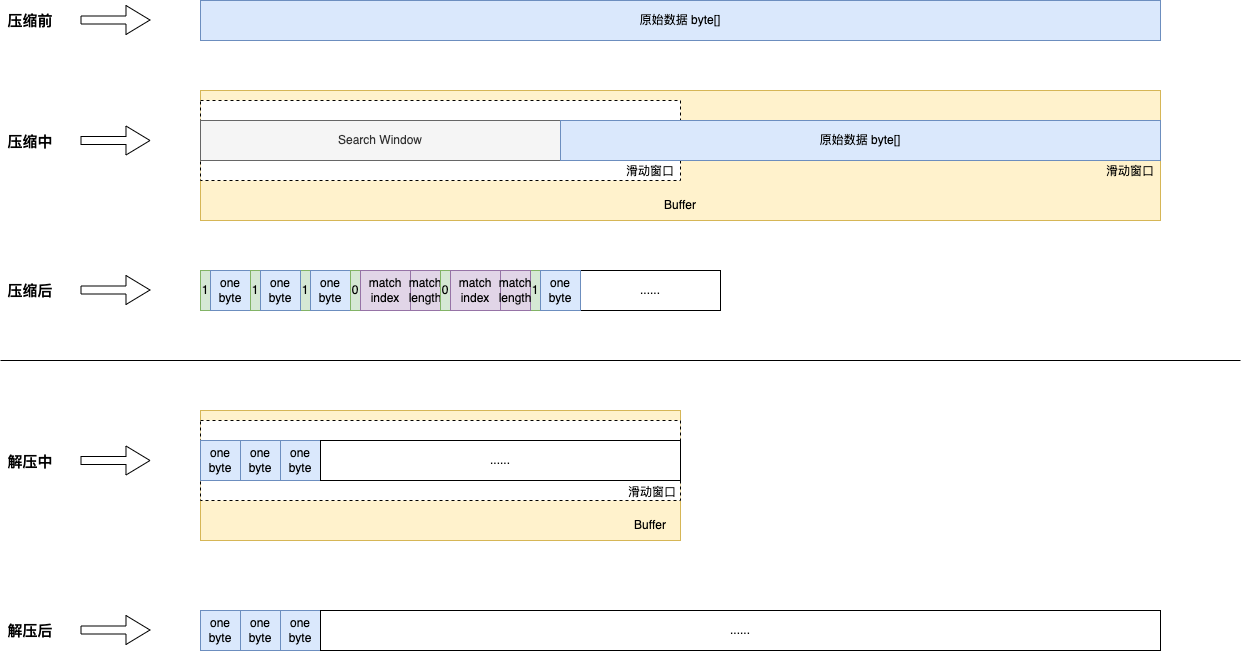

The diagram above was exported from draw.io. Its source (the exported page's mxGraphModel, read from the mxfile embedded in the PNG):
<mxGraphModel dx="2201" dy="661" grid="1" gridSize="10" guides="1" tooltips="1" connect="1" arrows="1" fold="1" page="1" pageScale="1" pageWidth="827" pageHeight="1169" math="0" shadow="0">
  <root>
    <mxCell id="0" />
    <mxCell id="1" parent="0" />
    <mxCell id="4c4bXw9lh5W2jgaI4jPR-57" value="" style="rounded=0;whiteSpace=wrap;html=1;fillColor=#fff2cc;strokeColor=#d6b656;" vertex="1" parent="1">
      <mxGeometry y="450" width="480" height="130" as="geometry" />
    </mxCell>
    <mxCell id="4c4bXw9lh5W2jgaI4jPR-8" value="" style="rounded=0;whiteSpace=wrap;html=1;fillColor=#fff2cc;strokeColor=#d6b656;" vertex="1" parent="1">
      <mxGeometry y="130" width="960" height="130" as="geometry" />
    </mxCell>
    <mxCell id="4c4bXw9lh5W2jgaI4jPR-5" value="" style="rounded=0;whiteSpace=wrap;html=1;fillColor=default;dashed=1;" vertex="1" parent="1">
      <mxGeometry y="140" width="480" height="80" as="geometry" />
    </mxCell>
    <mxCell id="4c4bXw9lh5W2jgaI4jPR-1" value="原始数据 byte[]" style="rounded=0;whiteSpace=wrap;html=1;fillColor=#dae8fc;strokeColor=#6c8ebf;" vertex="1" parent="1">
      <mxGeometry y="40" width="960" height="40" as="geometry" />
    </mxCell>
    <mxCell id="4c4bXw9lh5W2jgaI4jPR-4" value="Search Window" style="rounded=0;whiteSpace=wrap;html=1;fillColor=#f5f5f5;fontColor=#333333;strokeColor=#666666;" vertex="1" parent="1">
      <mxGeometry y="160" width="360" height="40" as="geometry" />
    </mxCell>
    <mxCell id="4c4bXw9lh5W2jgaI4jPR-7" value="滑动窗口" style="text;html=1;strokeColor=none;fillColor=none;align=center;verticalAlign=middle;whiteSpace=wrap;rounded=0;" vertex="1" parent="1">
      <mxGeometry x="420" y="196" width="60" height="30" as="geometry" />
    </mxCell>
    <mxCell id="4c4bXw9lh5W2jgaI4jPR-9" value="Buffer" style="text;html=1;strokeColor=none;fillColor=none;align=center;verticalAlign=middle;whiteSpace=wrap;rounded=0;" vertex="1" parent="1">
      <mxGeometry x="450" y="230" width="60" height="30" as="geometry" />
    </mxCell>
    <mxCell id="4c4bXw9lh5W2jgaI4jPR-47" value="&lt;font style=&quot;font-size: 15px;&quot;&gt;&lt;b&gt;压缩前&lt;/b&gt;&lt;/font&gt;" style="text;html=1;strokeColor=none;fillColor=none;align=center;verticalAlign=middle;whiteSpace=wrap;rounded=0;" vertex="1" parent="1">
      <mxGeometry x="-200" y="40" width="60" height="40" as="geometry" />
    </mxCell>
    <mxCell id="4c4bXw9lh5W2jgaI4jPR-48" value="&lt;font style=&quot;font-size: 15px;&quot;&gt;&lt;b&gt;压缩中&lt;/b&gt;&lt;/font&gt;" style="text;html=1;strokeColor=none;fillColor=none;align=center;verticalAlign=middle;whiteSpace=wrap;rounded=0;" vertex="1" parent="1">
      <mxGeometry x="-200" y="161" width="60" height="39" as="geometry" />
    </mxCell>
    <mxCell id="4c4bXw9lh5W2jgaI4jPR-49" value="" style="group" vertex="1" connectable="0" parent="1">
      <mxGeometry y="310" width="520" height="40" as="geometry" />
    </mxCell>
    <mxCell id="4c4bXw9lh5W2jgaI4jPR-46" value="......" style="rounded=0;whiteSpace=wrap;html=1;" vertex="1" parent="4c4bXw9lh5W2jgaI4jPR-49">
      <mxGeometry x="380" width="140" height="40" as="geometry" />
    </mxCell>
    <mxCell id="4c4bXw9lh5W2jgaI4jPR-16" value="" style="group;fillColor=#dae8fc;strokeColor=#6c8ebf;" vertex="1" connectable="0" parent="4c4bXw9lh5W2jgaI4jPR-49">
      <mxGeometry width="50" height="40" as="geometry" />
    </mxCell>
    <mxCell id="4c4bXw9lh5W2jgaI4jPR-10" value="1" style="rounded=0;whiteSpace=wrap;html=1;fillColor=#d5e8d4;strokeColor=#82b366;" vertex="1" parent="4c4bXw9lh5W2jgaI4jPR-16">
      <mxGeometry width="10" height="40" as="geometry" />
    </mxCell>
    <mxCell id="4c4bXw9lh5W2jgaI4jPR-11" value="one&lt;br&gt;byte" style="rounded=0;whiteSpace=wrap;html=1;fillColor=#dae8fc;strokeColor=#6c8ebf;" vertex="1" parent="4c4bXw9lh5W2jgaI4jPR-16">
      <mxGeometry x="10" width="40" height="40" as="geometry" />
    </mxCell>
    <mxCell id="4c4bXw9lh5W2jgaI4jPR-17" value="" style="group;fillColor=#dae8fc;strokeColor=#6c8ebf;container=0;" vertex="1" connectable="0" parent="4c4bXw9lh5W2jgaI4jPR-49">
      <mxGeometry x="50" width="50" height="40" as="geometry" />
    </mxCell>
    <mxCell id="4c4bXw9lh5W2jgaI4jPR-21" value="1" style="rounded=0;whiteSpace=wrap;html=1;fillColor=#d5e8d4;strokeColor=#82b366;" vertex="1" parent="4c4bXw9lh5W2jgaI4jPR-49">
      <mxGeometry x="100" width="10" height="40" as="geometry" />
    </mxCell>
    <mxCell id="4c4bXw9lh5W2jgaI4jPR-22" value="one&lt;br&gt;byte" style="rounded=0;whiteSpace=wrap;html=1;fillColor=#dae8fc;strokeColor=#6c8ebf;" vertex="1" parent="4c4bXw9lh5W2jgaI4jPR-49">
      <mxGeometry x="110" width="40" height="40" as="geometry" />
    </mxCell>
    <mxCell id="4c4bXw9lh5W2jgaI4jPR-43" value="" style="group;fillColor=#dae8fc;strokeColor=#6c8ebf;container=0;" vertex="1" connectable="0" parent="4c4bXw9lh5W2jgaI4jPR-49">
      <mxGeometry x="330" width="50" height="40" as="geometry" />
    </mxCell>
    <mxCell id="4c4bXw9lh5W2jgaI4jPR-44" value="1" style="rounded=0;whiteSpace=wrap;html=1;fillColor=#d5e8d4;strokeColor=#82b366;" vertex="1" parent="4c4bXw9lh5W2jgaI4jPR-49">
      <mxGeometry x="330" width="10" height="40" as="geometry" />
    </mxCell>
    <mxCell id="4c4bXw9lh5W2jgaI4jPR-45" value="one&lt;br&gt;byte" style="rounded=0;whiteSpace=wrap;html=1;fillColor=#dae8fc;strokeColor=#6c8ebf;" vertex="1" parent="4c4bXw9lh5W2jgaI4jPR-49">
      <mxGeometry x="340" width="40" height="40" as="geometry" />
    </mxCell>
    <mxCell id="4c4bXw9lh5W2jgaI4jPR-18" value="1" style="rounded=0;whiteSpace=wrap;html=1;fillColor=#d5e8d4;strokeColor=#82b366;" vertex="1" parent="4c4bXw9lh5W2jgaI4jPR-49">
      <mxGeometry x="50" width="10" height="40" as="geometry" />
    </mxCell>
    <mxCell id="4c4bXw9lh5W2jgaI4jPR-19" value="one&lt;br&gt;byte" style="rounded=0;whiteSpace=wrap;html=1;fillColor=#dae8fc;strokeColor=#6c8ebf;" vertex="1" parent="4c4bXw9lh5W2jgaI4jPR-49">
      <mxGeometry x="60" width="40" height="40" as="geometry" />
    </mxCell>
    <mxCell id="4c4bXw9lh5W2jgaI4jPR-35" value="0" style="rounded=0;whiteSpace=wrap;html=1;fillColor=#d5e8d4;strokeColor=#82b366;" vertex="1" parent="4c4bXw9lh5W2jgaI4jPR-49">
      <mxGeometry x="150" width="10" height="40" as="geometry" />
    </mxCell>
    <mxCell id="4c4bXw9lh5W2jgaI4jPR-36" value="match index" style="rounded=0;whiteSpace=wrap;html=1;fillColor=#e1d5e7;strokeColor=#9673a6;" vertex="1" parent="4c4bXw9lh5W2jgaI4jPR-49">
      <mxGeometry x="160" width="50" height="40" as="geometry" />
    </mxCell>
    <mxCell id="4c4bXw9lh5W2jgaI4jPR-37" value="match length" style="rounded=0;whiteSpace=wrap;html=1;fillColor=#e1d5e7;strokeColor=#9673a6;" vertex="1" parent="4c4bXw9lh5W2jgaI4jPR-49">
      <mxGeometry x="210" width="30" height="40" as="geometry" />
    </mxCell>
    <mxCell id="4c4bXw9lh5W2jgaI4jPR-40" value="0" style="rounded=0;whiteSpace=wrap;html=1;fillColor=#d5e8d4;strokeColor=#82b366;" vertex="1" parent="4c4bXw9lh5W2jgaI4jPR-49">
      <mxGeometry x="240" width="10" height="40" as="geometry" />
    </mxCell>
    <mxCell id="4c4bXw9lh5W2jgaI4jPR-41" value="match index" style="rounded=0;whiteSpace=wrap;html=1;fillColor=#e1d5e7;strokeColor=#9673a6;" vertex="1" parent="4c4bXw9lh5W2jgaI4jPR-49">
      <mxGeometry x="250" width="50" height="40" as="geometry" />
    </mxCell>
    <mxCell id="4c4bXw9lh5W2jgaI4jPR-42" value="match length" style="rounded=0;whiteSpace=wrap;html=1;fillColor=#e1d5e7;strokeColor=#9673a6;" vertex="1" parent="4c4bXw9lh5W2jgaI4jPR-49">
      <mxGeometry x="300" width="30" height="40" as="geometry" />
    </mxCell>
    <mxCell id="4c4bXw9lh5W2jgaI4jPR-50" value="&lt;font style=&quot;font-size: 15px;&quot;&gt;&lt;b&gt;压缩后&lt;/b&gt;&lt;/font&gt;" style="text;html=1;strokeColor=none;fillColor=none;align=center;verticalAlign=middle;whiteSpace=wrap;rounded=0;" vertex="1" parent="1">
      <mxGeometry x="-200" y="310" width="60" height="40" as="geometry" />
    </mxCell>
    <mxCell id="4c4bXw9lh5W2jgaI4jPR-51" value="" style="shape=flexArrow;endArrow=classic;html=1;rounded=0;width=8;endSize=7.67;" edge="1" parent="1">
      <mxGeometry width="50" height="50" relative="1" as="geometry">
        <mxPoint x="-120" y="59.5" as="sourcePoint" />
        <mxPoint x="-50" y="59.5" as="targetPoint" />
      </mxGeometry>
    </mxCell>
    <mxCell id="4c4bXw9lh5W2jgaI4jPR-52" value="" style="shape=flexArrow;endArrow=classic;html=1;rounded=0;width=8;endSize=7.67;" edge="1" parent="1">
      <mxGeometry width="50" height="50" relative="1" as="geometry">
        <mxPoint x="-120" y="180" as="sourcePoint" />
        <mxPoint x="-50" y="180" as="targetPoint" />
      </mxGeometry>
    </mxCell>
    <mxCell id="4c4bXw9lh5W2jgaI4jPR-53" value="" style="shape=flexArrow;endArrow=classic;html=1;rounded=0;width=8;endSize=7.67;" edge="1" parent="1">
      <mxGeometry width="50" height="50" relative="1" as="geometry">
        <mxPoint x="-120" y="329.5" as="sourcePoint" />
        <mxPoint x="-50" y="329.5" as="targetPoint" />
      </mxGeometry>
    </mxCell>
    <mxCell id="4c4bXw9lh5W2jgaI4jPR-3" value="原始数据 byte[]" style="rounded=0;whiteSpace=wrap;html=1;fillColor=#dae8fc;strokeColor=#6c8ebf;" vertex="1" parent="1">
      <mxGeometry x="360" y="160" width="600" height="40" as="geometry" />
    </mxCell>
    <mxCell id="4c4bXw9lh5W2jgaI4jPR-55" value="滑动窗口" style="text;html=1;strokeColor=none;fillColor=none;align=center;verticalAlign=middle;whiteSpace=wrap;rounded=0;" vertex="1" parent="1">
      <mxGeometry x="900" y="196" width="60" height="30" as="geometry" />
    </mxCell>
    <mxCell id="4c4bXw9lh5W2jgaI4jPR-56" value="" style="rounded=0;whiteSpace=wrap;html=1;fillColor=default;dashed=1;" vertex="1" parent="1">
      <mxGeometry y="460" width="480" height="80" as="geometry" />
    </mxCell>
    <mxCell id="4c4bXw9lh5W2jgaI4jPR-60" value="Buffer" style="text;html=1;strokeColor=none;fillColor=none;align=center;verticalAlign=middle;whiteSpace=wrap;rounded=0;" vertex="1" parent="1">
      <mxGeometry x="420" y="550" width="60" height="30" as="geometry" />
    </mxCell>
    <mxCell id="4c4bXw9lh5W2jgaI4jPR-61" value="滑动窗口" style="text;html=1;strokeColor=none;fillColor=none;align=center;verticalAlign=middle;whiteSpace=wrap;rounded=0;" vertex="1" parent="1">
      <mxGeometry x="422" y="517" width="60" height="30" as="geometry" />
    </mxCell>
    <mxCell id="4c4bXw9lh5W2jgaI4jPR-62" value="&lt;font style=&quot;font-size: 15px;&quot;&gt;&lt;b&gt;解压中&lt;/b&gt;&lt;/font&gt;" style="text;html=1;strokeColor=none;fillColor=none;align=center;verticalAlign=middle;whiteSpace=wrap;rounded=0;" vertex="1" parent="1">
      <mxGeometry x="-200" y="481" width="60" height="39" as="geometry" />
    </mxCell>
    <mxCell id="4c4bXw9lh5W2jgaI4jPR-63" value="" style="shape=flexArrow;endArrow=classic;html=1;rounded=0;width=8;endSize=7.67;" edge="1" parent="1">
      <mxGeometry width="50" height="50" relative="1" as="geometry">
        <mxPoint x="-120" y="500" as="sourcePoint" />
        <mxPoint x="-50" y="500" as="targetPoint" />
      </mxGeometry>
    </mxCell>
    <mxCell id="4c4bXw9lh5W2jgaI4jPR-86" value="" style="group" vertex="1" connectable="0" parent="1">
      <mxGeometry y="480" width="480" height="40" as="geometry" />
    </mxCell>
    <mxCell id="4c4bXw9lh5W2jgaI4jPR-58" value="one byte" style="rounded=0;whiteSpace=wrap;html=1;fillColor=#dae8fc;strokeColor=#6c8ebf;" vertex="1" parent="4c4bXw9lh5W2jgaI4jPR-86">
      <mxGeometry width="40" height="40" as="geometry" />
    </mxCell>
    <mxCell id="4c4bXw9lh5W2jgaI4jPR-59" value="one byte" style="rounded=0;whiteSpace=wrap;html=1;fillColor=#dae8fc;strokeColor=#6c8ebf;" vertex="1" parent="4c4bXw9lh5W2jgaI4jPR-86">
      <mxGeometry x="40" width="40" height="40" as="geometry" />
    </mxCell>
    <mxCell id="4c4bXw9lh5W2jgaI4jPR-64" value="one byte" style="rounded=0;whiteSpace=wrap;html=1;fillColor=#dae8fc;strokeColor=#6c8ebf;" vertex="1" parent="4c4bXw9lh5W2jgaI4jPR-86">
      <mxGeometry x="80" width="40" height="40" as="geometry" />
    </mxCell>
    <mxCell id="4c4bXw9lh5W2jgaI4jPR-84" value="......" style="rounded=0;whiteSpace=wrap;html=1;" vertex="1" parent="4c4bXw9lh5W2jgaI4jPR-86">
      <mxGeometry x="120" width="360" height="40" as="geometry" />
    </mxCell>
    <mxCell id="4c4bXw9lh5W2jgaI4jPR-88" value="one byte" style="rounded=0;whiteSpace=wrap;html=1;fillColor=#dae8fc;strokeColor=#6c8ebf;" vertex="1" parent="1">
      <mxGeometry y="650" width="40" height="40" as="geometry" />
    </mxCell>
    <mxCell id="4c4bXw9lh5W2jgaI4jPR-89" value="one byte" style="rounded=0;whiteSpace=wrap;html=1;fillColor=#dae8fc;strokeColor=#6c8ebf;" vertex="1" parent="1">
      <mxGeometry x="40" y="650" width="40" height="40" as="geometry" />
    </mxCell>
    <mxCell id="4c4bXw9lh5W2jgaI4jPR-90" value="one byte" style="rounded=0;whiteSpace=wrap;html=1;fillColor=#dae8fc;strokeColor=#6c8ebf;" vertex="1" parent="1">
      <mxGeometry x="80" y="650" width="40" height="40" as="geometry" />
    </mxCell>
    <mxCell id="4c4bXw9lh5W2jgaI4jPR-91" value="......" style="rounded=0;whiteSpace=wrap;html=1;" vertex="1" parent="1">
      <mxGeometry x="120" y="650" width="840" height="40" as="geometry" />
    </mxCell>
    <mxCell id="4c4bXw9lh5W2jgaI4jPR-92" value="&lt;span style=&quot;font-size: 15px;&quot;&gt;&lt;b&gt;解压后&lt;/b&gt;&lt;/span&gt;" style="text;html=1;strokeColor=none;fillColor=none;align=center;verticalAlign=middle;whiteSpace=wrap;rounded=0;" vertex="1" parent="1">
      <mxGeometry x="-200" y="650" width="60" height="40" as="geometry" />
    </mxCell>
    <mxCell id="4c4bXw9lh5W2jgaI4jPR-93" value="" style="shape=flexArrow;endArrow=classic;html=1;rounded=0;width=8;endSize=7.67;" edge="1" parent="1">
      <mxGeometry width="50" height="50" relative="1" as="geometry">
        <mxPoint x="-120" y="669.5" as="sourcePoint" />
        <mxPoint x="-50" y="669.5" as="targetPoint" />
      </mxGeometry>
    </mxCell>
    <mxCell id="4c4bXw9lh5W2jgaI4jPR-94" value="" style="endArrow=none;html=1;rounded=0;" edge="1" parent="1">
      <mxGeometry width="50" height="50" relative="1" as="geometry">
        <mxPoint x="-200" y="400" as="sourcePoint" />
        <mxPoint x="1040" y="400" as="targetPoint" />
      </mxGeometry>
    </mxCell>
  </root>
</mxGraphModel>